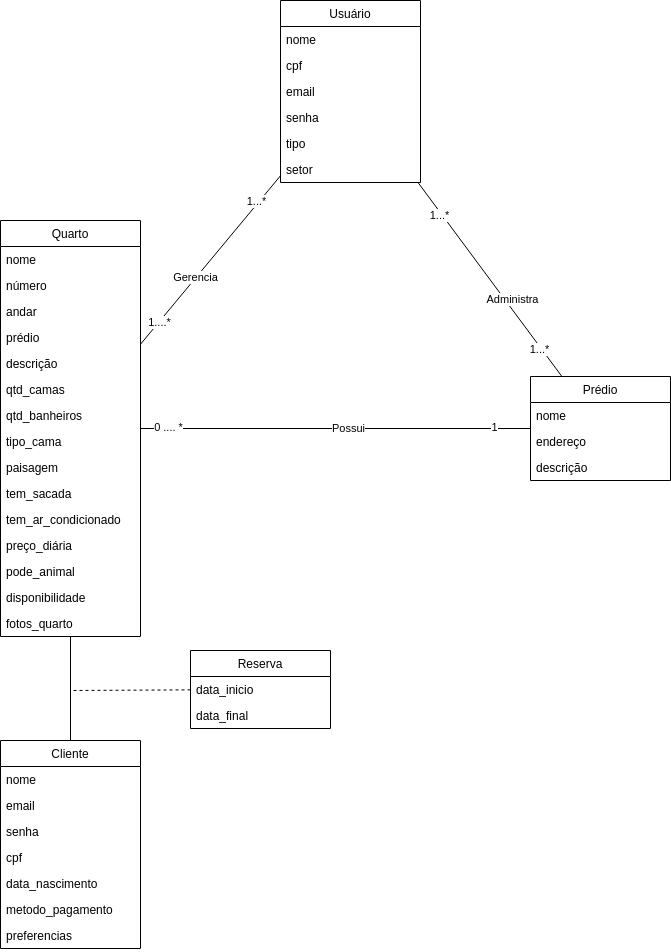

The diagram above was exported from draw.io. Its source (the exported page's mxGraphModel, read from the mxfile embedded in the PNG):
<mxGraphModel dx="989" dy="524" grid="1" gridSize="10" guides="1" tooltips="1" connect="1" arrows="1" fold="1" page="1" pageScale="1" pageWidth="827" pageHeight="1169" math="0" shadow="0">
  <root>
    <mxCell id="0" />
    <mxCell id="1" parent="0" />
    <mxCell id="8X6W3jpVSyvkF4kmQ_Cv-26" style="edgeStyle=none;html=1;endArrow=none;endFill=0;movable=1;resizable=1;rotatable=1;deletable=1;editable=1;connectable=1;" edge="1" parent="1" source="6" target="10">
      <mxGeometry relative="1" as="geometry" />
    </mxCell>
    <mxCell id="8X6W3jpVSyvkF4kmQ_Cv-33" value="Possui" style="edgeLabel;html=1;align=center;verticalAlign=middle;resizable=0;points=[];" vertex="1" connectable="0" parent="8X6W3jpVSyvkF4kmQ_Cv-26">
      <mxGeometry x="0.1171" y="1" relative="1" as="geometry">
        <mxPoint x="-10" y="1" as="offset" />
      </mxGeometry>
    </mxCell>
    <mxCell id="8X6W3jpVSyvkF4kmQ_Cv-46" value="1" style="edgeLabel;html=1;align=center;verticalAlign=middle;resizable=0;points=[];" vertex="1" connectable="0" parent="8X6W3jpVSyvkF4kmQ_Cv-26">
      <mxGeometry x="0.8159" y="1" relative="1" as="geometry">
        <mxPoint as="offset" />
      </mxGeometry>
    </mxCell>
    <mxCell id="8X6W3jpVSyvkF4kmQ_Cv-47" value="0 .... *" style="edgeLabel;html=1;align=center;verticalAlign=middle;resizable=0;points=[];" vertex="1" connectable="0" parent="8X6W3jpVSyvkF4kmQ_Cv-26">
      <mxGeometry x="-0.9282" y="1" relative="1" as="geometry">
        <mxPoint x="14" as="offset" />
      </mxGeometry>
    </mxCell>
    <mxCell id="6" value="Quarto" style="swimlane;fontStyle=0;childLayout=stackLayout;horizontal=1;startSize=26;fillColor=none;horizontalStack=0;resizeParent=1;resizeParentMax=0;resizeLast=0;collapsible=1;marginBottom=0;" vertex="1" parent="1">
      <mxGeometry x="70" y="280" width="140" height="416" as="geometry">
        <mxRectangle x="220" y="250" width="80" height="30" as="alternateBounds" />
      </mxGeometry>
    </mxCell>
    <mxCell id="7" value="nome" style="text;strokeColor=none;fillColor=none;align=left;verticalAlign=top;spacingLeft=4;spacingRight=4;overflow=hidden;rotatable=0;points=[[0,0.5],[1,0.5]];portConstraint=eastwest;" vertex="1" parent="6">
      <mxGeometry y="26" width="140" height="26" as="geometry" />
    </mxCell>
    <mxCell id="8" value="número" style="text;strokeColor=none;fillColor=none;align=left;verticalAlign=top;spacingLeft=4;spacingRight=4;overflow=hidden;rotatable=0;points=[[0,0.5],[1,0.5]];portConstraint=eastwest;" vertex="1" parent="6">
      <mxGeometry y="52" width="140" height="26" as="geometry" />
    </mxCell>
    <mxCell id="9" value="andar" style="text;strokeColor=none;fillColor=none;align=left;verticalAlign=top;spacingLeft=4;spacingRight=4;overflow=hidden;rotatable=0;points=[[0,0.5],[1,0.5]];portConstraint=eastwest;" vertex="1" parent="6">
      <mxGeometry y="78" width="140" height="26" as="geometry" />
    </mxCell>
    <mxCell id="8X6W3jpVSyvkF4kmQ_Cv-55" value="prédio" style="text;strokeColor=none;fillColor=none;align=left;verticalAlign=top;spacingLeft=4;spacingRight=4;overflow=hidden;rotatable=0;points=[[0,0.5],[1,0.5]];portConstraint=eastwest;" vertex="1" parent="6">
      <mxGeometry y="104" width="140" height="26" as="geometry" />
    </mxCell>
    <mxCell id="8X6W3jpVSyvkF4kmQ_Cv-56" value="descrição" style="text;strokeColor=none;fillColor=none;align=left;verticalAlign=top;spacingLeft=4;spacingRight=4;overflow=hidden;rotatable=0;points=[[0,0.5],[1,0.5]];portConstraint=eastwest;" vertex="1" parent="6">
      <mxGeometry y="130" width="140" height="26" as="geometry" />
    </mxCell>
    <mxCell id="8X6W3jpVSyvkF4kmQ_Cv-57" value="qtd_camas" style="text;strokeColor=none;fillColor=none;align=left;verticalAlign=top;spacingLeft=4;spacingRight=4;overflow=hidden;rotatable=0;points=[[0,0.5],[1,0.5]];portConstraint=eastwest;" vertex="1" parent="6">
      <mxGeometry y="156" width="140" height="26" as="geometry" />
    </mxCell>
    <mxCell id="8X6W3jpVSyvkF4kmQ_Cv-58" value="qtd_banheiros" style="text;strokeColor=none;fillColor=none;align=left;verticalAlign=top;spacingLeft=4;spacingRight=4;overflow=hidden;rotatable=0;points=[[0,0.5],[1,0.5]];portConstraint=eastwest;" vertex="1" parent="6">
      <mxGeometry y="182" width="140" height="26" as="geometry" />
    </mxCell>
    <mxCell id="8X6W3jpVSyvkF4kmQ_Cv-60" value="tipo_cama" style="text;strokeColor=none;fillColor=none;align=left;verticalAlign=top;spacingLeft=4;spacingRight=4;overflow=hidden;rotatable=0;points=[[0,0.5],[1,0.5]];portConstraint=eastwest;" vertex="1" parent="6">
      <mxGeometry y="208" width="140" height="26" as="geometry" />
    </mxCell>
    <mxCell id="8X6W3jpVSyvkF4kmQ_Cv-61" value="paisagem" style="text;strokeColor=none;fillColor=none;align=left;verticalAlign=top;spacingLeft=4;spacingRight=4;overflow=hidden;rotatable=0;points=[[0,0.5],[1,0.5]];portConstraint=eastwest;" vertex="1" parent="6">
      <mxGeometry y="234" width="140" height="26" as="geometry" />
    </mxCell>
    <mxCell id="8X6W3jpVSyvkF4kmQ_Cv-62" value="tem_sacada" style="text;strokeColor=none;fillColor=none;align=left;verticalAlign=top;spacingLeft=4;spacingRight=4;overflow=hidden;rotatable=0;points=[[0,0.5],[1,0.5]];portConstraint=eastwest;" vertex="1" parent="6">
      <mxGeometry y="260" width="140" height="26" as="geometry" />
    </mxCell>
    <mxCell id="8X6W3jpVSyvkF4kmQ_Cv-63" value="tem_ar_condicionado" style="text;strokeColor=none;fillColor=none;align=left;verticalAlign=top;spacingLeft=4;spacingRight=4;overflow=hidden;rotatable=0;points=[[0,0.5],[1,0.5]];portConstraint=eastwest;" vertex="1" parent="6">
      <mxGeometry y="286" width="140" height="26" as="geometry" />
    </mxCell>
    <mxCell id="8X6W3jpVSyvkF4kmQ_Cv-64" value="preço_diária" style="text;strokeColor=none;fillColor=none;align=left;verticalAlign=top;spacingLeft=4;spacingRight=4;overflow=hidden;rotatable=0;points=[[0,0.5],[1,0.5]];portConstraint=eastwest;" vertex="1" parent="6">
      <mxGeometry y="312" width="140" height="26" as="geometry" />
    </mxCell>
    <mxCell id="8X6W3jpVSyvkF4kmQ_Cv-65" value="pode_animal" style="text;strokeColor=none;fillColor=none;align=left;verticalAlign=top;spacingLeft=4;spacingRight=4;overflow=hidden;rotatable=0;points=[[0,0.5],[1,0.5]];portConstraint=eastwest;" vertex="1" parent="6">
      <mxGeometry y="338" width="140" height="26" as="geometry" />
    </mxCell>
    <mxCell id="8X6W3jpVSyvkF4kmQ_Cv-66" value="disponibilidade" style="text;strokeColor=none;fillColor=none;align=left;verticalAlign=top;spacingLeft=4;spacingRight=4;overflow=hidden;rotatable=0;points=[[0,0.5],[1,0.5]];portConstraint=eastwest;" vertex="1" parent="6">
      <mxGeometry y="364" width="140" height="26" as="geometry" />
    </mxCell>
    <mxCell id="8X6W3jpVSyvkF4kmQ_Cv-67" value="fotos_quarto" style="text;strokeColor=none;fillColor=none;align=left;verticalAlign=top;spacingLeft=4;spacingRight=4;overflow=hidden;rotatable=0;points=[[0,0.5],[1,0.5]];portConstraint=eastwest;" vertex="1" parent="6">
      <mxGeometry y="390" width="140" height="26" as="geometry" />
    </mxCell>
    <mxCell id="10" value="Prédio" style="swimlane;fontStyle=0;childLayout=stackLayout;horizontal=1;startSize=26;fillColor=none;horizontalStack=0;resizeParent=1;resizeParentMax=0;resizeLast=0;collapsible=1;marginBottom=0;" vertex="1" parent="1">
      <mxGeometry x="600" y="436" width="140" height="104" as="geometry">
        <mxRectangle x="520" y="250" width="80" height="30" as="alternateBounds" />
      </mxGeometry>
    </mxCell>
    <mxCell id="11" value="nome" style="text;strokeColor=none;fillColor=none;align=left;verticalAlign=top;spacingLeft=4;spacingRight=4;overflow=hidden;rotatable=0;points=[[0,0.5],[1,0.5]];portConstraint=eastwest;" vertex="1" parent="10">
      <mxGeometry y="26" width="140" height="26" as="geometry" />
    </mxCell>
    <mxCell id="12" value="endereço" style="text;strokeColor=none;fillColor=none;align=left;verticalAlign=top;spacingLeft=4;spacingRight=4;overflow=hidden;rotatable=0;points=[[0,0.5],[1,0.5]];portConstraint=eastwest;" vertex="1" parent="10">
      <mxGeometry y="52" width="140" height="26" as="geometry" />
    </mxCell>
    <mxCell id="13" value="descrição" style="text;strokeColor=none;fillColor=none;align=left;verticalAlign=top;spacingLeft=4;spacingRight=4;overflow=hidden;rotatable=0;points=[[0,0.5],[1,0.5]];portConstraint=eastwest;" vertex="1" parent="10">
      <mxGeometry y="78" width="140" height="26" as="geometry" />
    </mxCell>
    <mxCell id="8X6W3jpVSyvkF4kmQ_Cv-27" style="edgeStyle=none;html=1;endArrow=none;endFill=0;" edge="1" parent="1" source="14" target="6">
      <mxGeometry relative="1" as="geometry" />
    </mxCell>
    <mxCell id="14" value="Cliente" style="swimlane;fontStyle=0;childLayout=stackLayout;horizontal=1;startSize=26;fillColor=none;horizontalStack=0;resizeParent=1;resizeParentMax=0;resizeLast=0;collapsible=1;marginBottom=0;" vertex="1" parent="1">
      <mxGeometry x="70" y="800" width="140" height="208" as="geometry" />
    </mxCell>
    <mxCell id="15" value="nome" style="text;strokeColor=none;fillColor=none;align=left;verticalAlign=top;spacingLeft=4;spacingRight=4;overflow=hidden;rotatable=0;points=[[0,0.5],[1,0.5]];portConstraint=eastwest;" vertex="1" parent="14">
      <mxGeometry y="26" width="140" height="26" as="geometry" />
    </mxCell>
    <mxCell id="8X6W3jpVSyvkF4kmQ_Cv-71" value="email" style="text;strokeColor=none;fillColor=none;align=left;verticalAlign=top;spacingLeft=4;spacingRight=4;overflow=hidden;rotatable=0;points=[[0,0.5],[1,0.5]];portConstraint=eastwest;" vertex="1" parent="14">
      <mxGeometry y="52" width="140" height="26" as="geometry" />
    </mxCell>
    <mxCell id="8X6W3jpVSyvkF4kmQ_Cv-72" value="senha" style="text;strokeColor=none;fillColor=none;align=left;verticalAlign=top;spacingLeft=4;spacingRight=4;overflow=hidden;rotatable=0;points=[[0,0.5],[1,0.5]];portConstraint=eastwest;" vertex="1" parent="14">
      <mxGeometry y="78" width="140" height="26" as="geometry" />
    </mxCell>
    <mxCell id="16" value="cpf" style="text;strokeColor=none;fillColor=none;align=left;verticalAlign=top;spacingLeft=4;spacingRight=4;overflow=hidden;rotatable=0;points=[[0,0.5],[1,0.5]];portConstraint=eastwest;" vertex="1" parent="14">
      <mxGeometry y="104" width="140" height="26" as="geometry" />
    </mxCell>
    <mxCell id="17" value="data_nascimento" style="text;strokeColor=none;fillColor=none;align=left;verticalAlign=top;spacingLeft=4;spacingRight=4;overflow=hidden;rotatable=0;points=[[0,0.5],[1,0.5]];portConstraint=eastwest;" vertex="1" parent="14">
      <mxGeometry y="130" width="140" height="26" as="geometry" />
    </mxCell>
    <mxCell id="8X6W3jpVSyvkF4kmQ_Cv-73" value="metodo_pagamento" style="text;strokeColor=none;fillColor=none;align=left;verticalAlign=top;spacingLeft=4;spacingRight=4;overflow=hidden;rotatable=0;points=[[0,0.5],[1,0.5]];portConstraint=eastwest;" vertex="1" parent="14">
      <mxGeometry y="156" width="140" height="26" as="geometry" />
    </mxCell>
    <mxCell id="8X6W3jpVSyvkF4kmQ_Cv-70" value="preferencias" style="text;strokeColor=none;fillColor=none;align=left;verticalAlign=top;spacingLeft=4;spacingRight=4;overflow=hidden;rotatable=0;points=[[0,0.5],[1,0.5]];portConstraint=eastwest;" vertex="1" parent="14">
      <mxGeometry y="182" width="140" height="26" as="geometry" />
    </mxCell>
    <mxCell id="8X6W3jpVSyvkF4kmQ_Cv-28" style="edgeStyle=none;html=1;endArrow=none;endFill=0;dashed=1;" edge="1" parent="1" source="19">
      <mxGeometry relative="1" as="geometry">
        <mxPoint x="140" y="750" as="targetPoint" />
      </mxGeometry>
    </mxCell>
    <mxCell id="19" value="Reserva" style="swimlane;fontStyle=0;childLayout=stackLayout;horizontal=1;startSize=26;fillColor=none;horizontalStack=0;resizeParent=1;resizeParentMax=0;resizeLast=0;collapsible=1;marginBottom=0;" vertex="1" parent="1">
      <mxGeometry x="260" y="710" width="140" height="78" as="geometry" />
    </mxCell>
    <mxCell id="20" value="data_inicio" style="text;strokeColor=none;fillColor=none;align=left;verticalAlign=top;spacingLeft=4;spacingRight=4;overflow=hidden;rotatable=0;points=[[0,0.5],[1,0.5]];portConstraint=eastwest;" vertex="1" parent="19">
      <mxGeometry y="26" width="140" height="26" as="geometry" />
    </mxCell>
    <mxCell id="21" value="data_final" style="text;strokeColor=none;fillColor=none;align=left;verticalAlign=top;spacingLeft=4;spacingRight=4;overflow=hidden;rotatable=0;points=[[0,0.5],[1,0.5]];portConstraint=eastwest;" vertex="1" parent="19">
      <mxGeometry y="52" width="140" height="26" as="geometry" />
    </mxCell>
    <mxCell id="8X6W3jpVSyvkF4kmQ_Cv-29" style="edgeStyle=none;html=1;endArrow=none;endFill=0;" edge="1" parent="1" source="23" target="6">
      <mxGeometry relative="1" as="geometry" />
    </mxCell>
    <mxCell id="8X6W3jpVSyvkF4kmQ_Cv-32" value="Gerencia" style="edgeLabel;html=1;align=center;verticalAlign=middle;resizable=0;points=[];" vertex="1" connectable="0" parent="8X6W3jpVSyvkF4kmQ_Cv-29">
      <mxGeometry x="0.4528" relative="1" as="geometry">
        <mxPoint x="16" y="-21" as="offset" />
      </mxGeometry>
    </mxCell>
    <mxCell id="8X6W3jpVSyvkF4kmQ_Cv-50" value="1...*" style="edgeLabel;html=1;align=center;verticalAlign=middle;resizable=0;points=[];" vertex="1" connectable="0" parent="8X6W3jpVSyvkF4kmQ_Cv-29">
      <mxGeometry x="-0.6774" y="-2" relative="1" as="geometry">
        <mxPoint as="offset" />
      </mxGeometry>
    </mxCell>
    <mxCell id="8X6W3jpVSyvkF4kmQ_Cv-51" value="1....*" style="edgeLabel;html=1;align=center;verticalAlign=middle;resizable=0;points=[];" vertex="1" connectable="0" parent="8X6W3jpVSyvkF4kmQ_Cv-29">
      <mxGeometry x="0.739" relative="1" as="geometry">
        <mxPoint as="offset" />
      </mxGeometry>
    </mxCell>
    <mxCell id="8X6W3jpVSyvkF4kmQ_Cv-30" style="edgeStyle=none;html=1;endArrow=none;endFill=0;" edge="1" parent="1" source="23" target="10">
      <mxGeometry relative="1" as="geometry" />
    </mxCell>
    <mxCell id="8X6W3jpVSyvkF4kmQ_Cv-31" value="Administra" style="edgeLabel;html=1;align=center;verticalAlign=middle;resizable=0;points=[];" vertex="1" connectable="0" parent="8X6W3jpVSyvkF4kmQ_Cv-30">
      <mxGeometry x="0.3627" y="-3" relative="1" as="geometry">
        <mxPoint x="-2" y="-18" as="offset" />
      </mxGeometry>
    </mxCell>
    <mxCell id="8X6W3jpVSyvkF4kmQ_Cv-48" value="1...*" style="edgeLabel;html=1;align=center;verticalAlign=middle;resizable=0;points=[];" vertex="1" connectable="0" parent="8X6W3jpVSyvkF4kmQ_Cv-30">
      <mxGeometry x="0.8502" y="-1" relative="1" as="geometry">
        <mxPoint x="-11" y="-13" as="offset" />
      </mxGeometry>
    </mxCell>
    <mxCell id="8X6W3jpVSyvkF4kmQ_Cv-49" value="1...*" style="edgeLabel;html=1;align=center;verticalAlign=middle;resizable=0;points=[];" vertex="1" connectable="0" parent="8X6W3jpVSyvkF4kmQ_Cv-30">
      <mxGeometry x="-0.6822" y="-2" relative="1" as="geometry">
        <mxPoint as="offset" />
      </mxGeometry>
    </mxCell>
    <mxCell id="23" value="Usuário" style="swimlane;fontStyle=0;childLayout=stackLayout;horizontal=1;startSize=26;fillColor=none;horizontalStack=0;resizeParent=1;resizeParentMax=0;resizeLast=0;collapsible=1;marginBottom=0;" vertex="1" parent="1">
      <mxGeometry x="350" y="60" width="140" height="182" as="geometry" />
    </mxCell>
    <mxCell id="24" value="nome" style="text;strokeColor=none;fillColor=none;align=left;verticalAlign=top;spacingLeft=4;spacingRight=4;overflow=hidden;rotatable=0;points=[[0,0.5],[1,0.5]];portConstraint=eastwest;" vertex="1" parent="23">
      <mxGeometry y="26" width="140" height="26" as="geometry" />
    </mxCell>
    <mxCell id="25" value="cpf" style="text;strokeColor=none;fillColor=none;align=left;verticalAlign=top;spacingLeft=4;spacingRight=4;overflow=hidden;rotatable=0;points=[[0,0.5],[1,0.5]];portConstraint=eastwest;" vertex="1" parent="23">
      <mxGeometry y="52" width="140" height="26" as="geometry" />
    </mxCell>
    <mxCell id="26" value="email" style="text;strokeColor=none;fillColor=none;align=left;verticalAlign=top;spacingLeft=4;spacingRight=4;overflow=hidden;rotatable=0;points=[[0,0.5],[1,0.5]];portConstraint=eastwest;" vertex="1" parent="23">
      <mxGeometry y="78" width="140" height="26" as="geometry" />
    </mxCell>
    <mxCell id="8X6W3jpVSyvkF4kmQ_Cv-52" value="senha" style="text;strokeColor=none;fillColor=none;align=left;verticalAlign=top;spacingLeft=4;spacingRight=4;overflow=hidden;rotatable=0;points=[[0,0.5],[1,0.5]];portConstraint=eastwest;" vertex="1" parent="23">
      <mxGeometry y="104" width="140" height="26" as="geometry" />
    </mxCell>
    <mxCell id="8X6W3jpVSyvkF4kmQ_Cv-53" value="tipo" style="text;strokeColor=none;fillColor=none;align=left;verticalAlign=top;spacingLeft=4;spacingRight=4;overflow=hidden;rotatable=0;points=[[0,0.5],[1,0.5]];portConstraint=eastwest;" vertex="1" parent="23">
      <mxGeometry y="130" width="140" height="26" as="geometry" />
    </mxCell>
    <mxCell id="8X6W3jpVSyvkF4kmQ_Cv-54" value="setor" style="text;strokeColor=none;fillColor=none;align=left;verticalAlign=top;spacingLeft=4;spacingRight=4;overflow=hidden;rotatable=0;points=[[0,0.5],[1,0.5]];portConstraint=eastwest;" vertex="1" parent="23">
      <mxGeometry y="156" width="140" height="26" as="geometry" />
    </mxCell>
  </root>
</mxGraphModel>